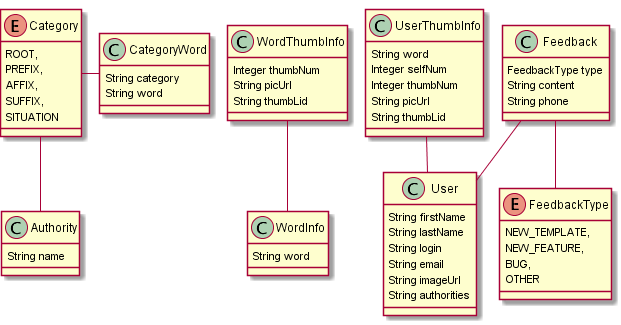

The diagram above was rendered by PlantUML. Its source (embedded in the PNG):
@startuml
	!pragma graphviz_dot jdot
	!pragma syntax class
	enum Category {
		ROOT, 
		PREFIX, 
		AFFIX, 
		SUFFIX, 
		SITUATION 
	}
	class CategoryWord  {
		String category
		String word
	}
	class WordThumbInfo  {
		Integer thumbNum
		String picUrl
		String thumbLid
	}
	class WordInfo  {
		String word
	}
	class UserThumbInfo  {
		String word
		Integer selfNum
		Integer thumbNum
		String picUrl
		String thumbLid
	}
	class Feedback  {
		FeedbackType type
		String content
		String phone
	}
	Feedback ..> FeedbackType
	enum FeedbackType {
		NEW_TEMPLATE, 
		NEW_FEATURE, 
		BUG, 
		OTHER 
	}
	Feedback  "creator 0..* " o-- "0..1 "  User
	UserThumbInfo  "clicker 0..* " o-- "0..1 "  User
	WordThumbInfo  "word 0..* " o-- "0..1 "  WordInfo
	class Authority  {
		String name
	}
	class User  {
		String firstName
		String lastName
		String login
		String email
		String imageUrl
		String authorities
	}
@enduml